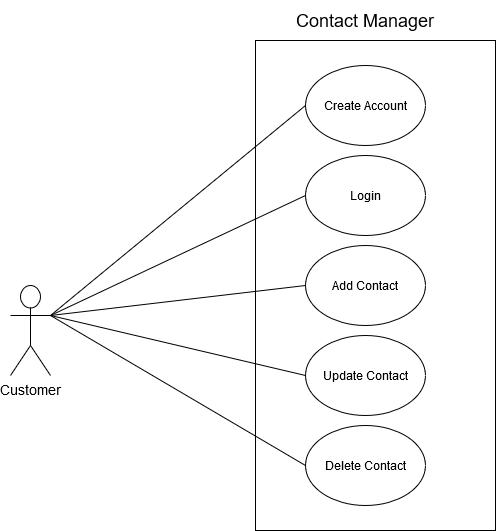

The diagram above was exported from draw.io. Its source (the exported page's mxGraphModel, read from the mxfile embedded in the PNG):
<mxGraphModel dx="2302" dy="763" grid="1" gridSize="10" guides="1" tooltips="1" connect="1" arrows="1" fold="1" page="1" pageScale="1" pageWidth="850" pageHeight="1100" math="0" shadow="0">
  <root>
    <mxCell id="0" />
    <mxCell id="1" parent="0" />
    <mxCell id="F7fGPeG1H-X_Zo0Cq_K2-17" value="" style="rounded=0;whiteSpace=wrap;html=1;" parent="1" vertex="1">
      <mxGeometry x="315" y="115" width="240" height="490" as="geometry" />
    </mxCell>
    <mxCell id="F7fGPeG1H-X_Zo0Cq_K2-1" value="&lt;font style=&quot;font-size: 14px&quot;&gt;Customer&lt;/font&gt;" style="shape=umlActor;verticalLabelPosition=bottom;verticalAlign=top;html=1;outlineConnect=0;" parent="1" vertex="1">
      <mxGeometry x="70" y="360" width="40" height="90" as="geometry" />
    </mxCell>
    <mxCell id="F7fGPeG1H-X_Zo0Cq_K2-2" value="Create Account" style="ellipse;whiteSpace=wrap;html=1;" parent="1" vertex="1">
      <mxGeometry x="365" y="140" width="120" height="80" as="geometry" />
    </mxCell>
    <mxCell id="F7fGPeG1H-X_Zo0Cq_K2-3" value="Login" style="ellipse;whiteSpace=wrap;html=1;" parent="1" vertex="1">
      <mxGeometry x="365" y="230" width="120" height="80" as="geometry" />
    </mxCell>
    <mxCell id="F7fGPeG1H-X_Zo0Cq_K2-5" value="Add Contact" style="ellipse;whiteSpace=wrap;html=1;" parent="1" vertex="1">
      <mxGeometry x="365" y="320" width="120" height="80" as="geometry" />
    </mxCell>
    <mxCell id="F7fGPeG1H-X_Zo0Cq_K2-6" value="&lt;div&gt;Update Contact&lt;/div&gt;" style="ellipse;whiteSpace=wrap;html=1;" parent="1" vertex="1">
      <mxGeometry x="365" y="410" width="120" height="80" as="geometry" />
    </mxCell>
    <mxCell id="F7fGPeG1H-X_Zo0Cq_K2-7" value="Delete Contact" style="ellipse;whiteSpace=wrap;html=1;" parent="1" vertex="1">
      <mxGeometry x="365" y="500" width="120" height="80" as="geometry" />
    </mxCell>
    <mxCell id="F7fGPeG1H-X_Zo0Cq_K2-9" value="" style="endArrow=none;html=1;entryX=0;entryY=0.5;entryDx=0;entryDy=0;" parent="1" target="F7fGPeG1H-X_Zo0Cq_K2-2" edge="1">
      <mxGeometry width="50" height="50" relative="1" as="geometry">
        <mxPoint x="110" y="390" as="sourcePoint" />
        <mxPoint x="160" y="340" as="targetPoint" />
      </mxGeometry>
    </mxCell>
    <mxCell id="F7fGPeG1H-X_Zo0Cq_K2-10" value="" style="endArrow=none;html=1;entryX=0;entryY=0.5;entryDx=0;entryDy=0;" parent="1" target="F7fGPeG1H-X_Zo0Cq_K2-3" edge="1">
      <mxGeometry width="50" height="50" relative="1" as="geometry">
        <mxPoint x="110" y="390" as="sourcePoint" />
        <mxPoint x="365" y="140" as="targetPoint" />
      </mxGeometry>
    </mxCell>
    <mxCell id="F7fGPeG1H-X_Zo0Cq_K2-12" value="" style="endArrow=none;html=1;entryX=0;entryY=0.5;entryDx=0;entryDy=0;" parent="1" target="F7fGPeG1H-X_Zo0Cq_K2-5" edge="1">
      <mxGeometry width="50" height="50" relative="1" as="geometry">
        <mxPoint x="110" y="390" as="sourcePoint" />
        <mxPoint x="385" y="160" as="targetPoint" />
      </mxGeometry>
    </mxCell>
    <mxCell id="F7fGPeG1H-X_Zo0Cq_K2-13" value="" style="endArrow=none;html=1;entryX=0;entryY=0.5;entryDx=0;entryDy=0;" parent="1" target="F7fGPeG1H-X_Zo0Cq_K2-6" edge="1">
      <mxGeometry width="50" height="50" relative="1" as="geometry">
        <mxPoint x="110" y="390" as="sourcePoint" />
        <mxPoint x="395" y="170" as="targetPoint" />
      </mxGeometry>
    </mxCell>
    <mxCell id="F7fGPeG1H-X_Zo0Cq_K2-14" value="" style="endArrow=none;html=1;entryX=0;entryY=0.5;entryDx=0;entryDy=0;" parent="1" target="F7fGPeG1H-X_Zo0Cq_K2-7" edge="1">
      <mxGeometry width="50" height="50" relative="1" as="geometry">
        <mxPoint x="110" y="390" as="sourcePoint" />
        <mxPoint x="405" y="180" as="targetPoint" />
      </mxGeometry>
    </mxCell>
    <mxCell id="F7fGPeG1H-X_Zo0Cq_K2-18" value="&lt;font style=&quot;font-size: 18px&quot;&gt;Contact Manager&lt;/font&gt;" style="text;html=1;strokeColor=none;fillColor=none;align=center;verticalAlign=middle;whiteSpace=wrap;rounded=0;" parent="1" vertex="1">
      <mxGeometry x="350" y="75" width="150" height="40" as="geometry" />
    </mxCell>
  </root>
</mxGraphModel>